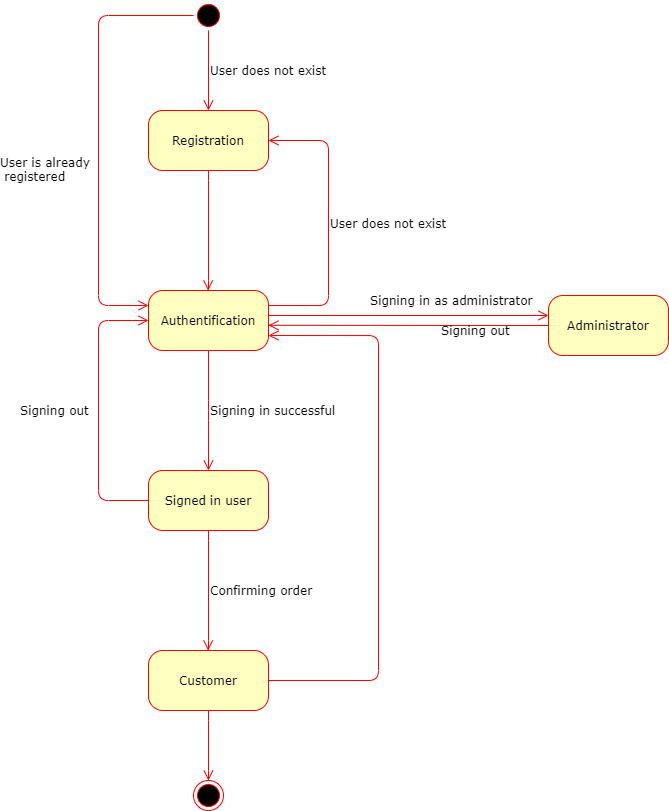

The diagram above was exported from draw.io. Its source (the exported page's mxGraphModel, read from the mxfile embedded in the PNG):
<mxGraphModel dx="1560" dy="948" grid="1" gridSize="10" guides="1" tooltips="1" connect="1" arrows="1" fold="1" page="1" pageScale="1" pageWidth="1100" pageHeight="850" background="#ffffff" math="0" shadow="0">
  <root>
    <mxCell id="0" />
    <mxCell id="1" parent="0" />
    <mxCell id="382b91b5511bd0f7-1" value="" style="ellipse;html=1;shape=startState;fillColor=#000000;strokeColor=#ff0000;rounded=1;shadow=0;comic=0;labelBackgroundColor=none;fontFamily=Verdana;fontSize=12;fontColor=#000000;align=center;direction=south;" parent="1" vertex="1">
      <mxGeometry x="285" y="10" width="30" height="30" as="geometry" />
    </mxCell>
    <mxCell id="382b91b5511bd0f7-5" value="Authentification" style="rounded=1;whiteSpace=wrap;html=1;arcSize=24;fillColor=#ffffc0;strokeColor=#ff0000;shadow=0;comic=0;labelBackgroundColor=none;fontFamily=Verdana;fontSize=12;fontColor=#000000;align=center;" parent="1" vertex="1">
      <mxGeometry x="240" y="300" width="120" height="60" as="geometry" />
    </mxCell>
    <mxCell id="382b91b5511bd0f7-6" value="Registration" style="rounded=1;whiteSpace=wrap;html=1;arcSize=24;fillColor=#ffffc0;strokeColor=#ff0000;shadow=0;comic=0;labelBackgroundColor=none;fontFamily=Verdana;fontSize=12;fontColor=#000000;align=center;" parent="1" vertex="1">
      <mxGeometry x="240" y="120" width="120" height="60" as="geometry" />
    </mxCell>
    <mxCell id="2a3bc250acf0617d-9" value="User does not exist" style="edgeStyle=orthogonalEdgeStyle;html=1;labelBackgroundColor=none;endArrow=open;endSize=8;strokeColor=#ff0000;fontFamily=Verdana;fontSize=12;align=left;" parent="1" source="382b91b5511bd0f7-1" target="382b91b5511bd0f7-6" edge="1">
      <mxGeometry relative="1" as="geometry" />
    </mxCell>
    <mxCell id="2a3bc250acf0617d-15" style="edgeStyle=orthogonalEdgeStyle;html=1;exitX=1;exitY=0.5;entryX=1;entryY=0.75;labelBackgroundColor=none;endArrow=open;endSize=8;strokeColor=#ff0000;fontFamily=Verdana;fontSize=12;align=left;exitDx=0;exitDy=0;entryDx=0;entryDy=0;" parent="1" source="TN2tbbvh30ncD6S_9nVg-9" target="382b91b5511bd0f7-5" edge="1">
      <mxGeometry relative="1" as="geometry">
        <mxPoint x="620" y="355" as="sourcePoint" />
        <Array as="points">
          <mxPoint x="470" y="690" />
          <mxPoint x="470" y="345" />
        </Array>
      </mxGeometry>
    </mxCell>
    <mxCell id="3cde6dad864a17aa-8" value="Signing in successful" style="edgeStyle=elbowEdgeStyle;html=1;labelBackgroundColor=none;endArrow=open;endSize=8;strokeColor=#ff0000;fontFamily=Verdana;fontSize=12;align=left;exitX=0.5;exitY=1;exitDx=0;exitDy=0;entryX=0.5;entryY=0;entryDx=0;entryDy=0;" parent="1" source="382b91b5511bd0f7-5" target="TN2tbbvh30ncD6S_9nVg-6" edge="1">
      <mxGeometry relative="1" as="geometry">
        <mxPoint x="350" y="505" as="sourcePoint" />
        <mxPoint x="270.2413793103449" y="485" as="targetPoint" />
      </mxGeometry>
    </mxCell>
    <mxCell id="TN2tbbvh30ncD6S_9nVg-3" value="User does not exist" style="edgeStyle=orthogonalEdgeStyle;html=1;exitX=1;exitY=0.25;entryX=1;entryY=0.5;labelBackgroundColor=none;endArrow=open;endSize=8;strokeColor=#ff0000;fontFamily=Verdana;fontSize=12;align=left;entryDx=0;entryDy=0;exitDx=0;exitDy=0;" parent="1" source="382b91b5511bd0f7-5" target="382b91b5511bd0f7-6" edge="1">
      <mxGeometry relative="1" as="geometry">
        <mxPoint x="361" y="340" as="sourcePoint" />
        <mxPoint x="491" y="255" as="targetPoint" />
        <Array as="points">
          <mxPoint x="420" y="315" />
          <mxPoint x="420" y="150" />
        </Array>
      </mxGeometry>
    </mxCell>
    <mxCell id="TN2tbbvh30ncD6S_9nVg-6" value="Signed in user" style="rounded=1;whiteSpace=wrap;html=1;arcSize=24;fillColor=#ffffc0;strokeColor=#ff0000;shadow=0;comic=0;labelBackgroundColor=none;fontFamily=Verdana;fontSize=12;fontColor=#000000;align=center;" parent="1" vertex="1">
      <mxGeometry x="240" y="480" width="120" height="60" as="geometry" />
    </mxCell>
    <mxCell id="TN2tbbvh30ncD6S_9nVg-7" value="Signing out" style="edgeStyle=elbowEdgeStyle;html=1;exitX=0;exitY=0.75;entryX=0;entryY=0.5;labelBackgroundColor=none;endArrow=open;endSize=8;strokeColor=#ff0000;fontFamily=Verdana;fontSize=12;align=left;entryDx=0;entryDy=0;" parent="1" target="382b91b5511bd0f7-5" edge="1">
      <mxGeometry y="80" relative="1" as="geometry">
        <mxPoint x="240" y="510" as="sourcePoint" />
        <mxPoint x="70" y="540" as="targetPoint" />
        <Array as="points">
          <mxPoint x="190" y="400" />
          <mxPoint x="180" y="420" />
        </Array>
        <mxPoint as="offset" />
      </mxGeometry>
    </mxCell>
    <mxCell id="TN2tbbvh30ncD6S_9nVg-8" style="edgeStyle=elbowEdgeStyle;html=1;labelBackgroundColor=none;endArrow=open;endSize=8;strokeColor=#ff0000;fontFamily=Verdana;fontSize=12;align=left;exitX=0.5;exitY=1;exitDx=0;exitDy=0;entryX=0.5;entryY=0;entryDx=0;entryDy=0;" parent="1" edge="1">
      <mxGeometry relative="1" as="geometry">
        <mxPoint x="299.6599999999999" y="180" as="sourcePoint" />
        <mxPoint x="299.6599999999999" y="300" as="targetPoint" />
      </mxGeometry>
    </mxCell>
    <mxCell id="TN2tbbvh30ncD6S_9nVg-9" value="Customer" style="rounded=1;whiteSpace=wrap;html=1;arcSize=24;fillColor=#ffffc0;strokeColor=#ff0000;shadow=0;comic=0;labelBackgroundColor=none;fontFamily=Verdana;fontSize=12;fontColor=#000000;align=center;" parent="1" vertex="1">
      <mxGeometry x="240" y="660" width="120" height="60" as="geometry" />
    </mxCell>
    <mxCell id="TN2tbbvh30ncD6S_9nVg-10" value="Confirming order" style="edgeStyle=elbowEdgeStyle;html=1;labelBackgroundColor=none;endArrow=open;endSize=8;strokeColor=#ff0000;fontFamily=Verdana;fontSize=12;align=left;exitX=0.5;exitY=1;exitDx=0;exitDy=0;entryX=0.5;entryY=0;entryDx=0;entryDy=0;" parent="1" edge="1">
      <mxGeometry relative="1" as="geometry">
        <mxPoint x="299.6599999999999" y="540" as="sourcePoint" />
        <mxPoint x="299.6599999999999" y="660" as="targetPoint" />
      </mxGeometry>
    </mxCell>
    <mxCell id="TN2tbbvh30ncD6S_9nVg-11" value="Administrator" style="rounded=1;whiteSpace=wrap;html=1;arcSize=24;fillColor=#ffffc0;strokeColor=#ff0000;shadow=0;comic=0;labelBackgroundColor=none;fontFamily=Verdana;fontSize=12;fontColor=#000000;align=center;" parent="1" vertex="1">
      <mxGeometry x="640" y="305" width="120" height="60" as="geometry" />
    </mxCell>
    <mxCell id="TN2tbbvh30ncD6S_9nVg-13" value="Signing in as administrator" style="edgeStyle=orthogonalEdgeStyle;html=1;labelBackgroundColor=none;endArrow=open;endSize=8;strokeColor=#ff0000;fontFamily=Verdana;fontSize=12;align=left;" parent="1" edge="1">
      <mxGeometry x="-0.2857" y="15" relative="1" as="geometry">
        <mxPoint x="360" y="325" as="sourcePoint" />
        <mxPoint x="640" y="325" as="targetPoint" />
        <Array as="points">
          <mxPoint x="360" y="325" />
          <mxPoint x="630" y="325" />
        </Array>
        <mxPoint as="offset" />
      </mxGeometry>
    </mxCell>
    <mxCell id="TN2tbbvh30ncD6S_9nVg-14" value="Signing out" style="edgeStyle=orthogonalEdgeStyle;html=1;labelBackgroundColor=none;endArrow=open;endSize=8;strokeColor=#ff0000;fontFamily=Verdana;fontSize=12;align=left;exitX=0;exitY=0.5;exitDx=0;exitDy=0;" parent="1" source="TN2tbbvh30ncD6S_9nVg-11" edge="1">
      <mxGeometry x="-0.2144" y="5" relative="1" as="geometry">
        <mxPoint x="630" y="334.83" as="sourcePoint" />
        <mxPoint x="360" y="334.83" as="targetPoint" />
        <Array as="points">
          <mxPoint x="360" y="335" />
        </Array>
        <mxPoint as="offset" />
      </mxGeometry>
    </mxCell>
    <mxCell id="TN2tbbvh30ncD6S_9nVg-15" value="User is already&lt;br&gt;&amp;nbsp;registered" style="edgeStyle=elbowEdgeStyle;html=1;exitX=0.5;exitY=1;labelBackgroundColor=none;endArrow=open;endSize=8;strokeColor=#ff0000;fontFamily=Verdana;fontSize=12;align=left;entryX=0;entryY=0.25;entryDx=0;entryDy=0;exitDx=0;exitDy=0;" parent="1" source="382b91b5511bd0f7-1" target="382b91b5511bd0f7-5" edge="1">
      <mxGeometry x="0.1494" y="-100" relative="1" as="geometry">
        <mxPoint x="240" y="19.999999999999545" as="sourcePoint" />
        <mxPoint x="240" y="190" as="targetPoint" />
        <Array as="points">
          <mxPoint x="190" y="-90" />
          <mxPoint x="180" y="-70" />
        </Array>
        <mxPoint as="offset" />
      </mxGeometry>
    </mxCell>
    <mxCell id="1V8oYarQM1WgPklYZVDc-1" value="" style="ellipse;html=1;shape=endState;fillColor=#000000;strokeColor=#ff0000;rounded=1;shadow=0;comic=0;labelBackgroundColor=none;fontFamily=Verdana;fontSize=12;fontColor=#000000;align=center;" parent="1" vertex="1">
      <mxGeometry x="285" y="790" width="30" height="30" as="geometry" />
    </mxCell>
    <mxCell id="1V8oYarQM1WgPklYZVDc-2" value="" style="edgeStyle=elbowEdgeStyle;html=1;labelBackgroundColor=none;endArrow=open;endSize=8;strokeColor=#ff0000;fontFamily=Verdana;fontSize=12;align=left;exitX=0.5;exitY=1;exitDx=0;exitDy=0;" parent="1" edge="1">
      <mxGeometry relative="1" as="geometry">
        <mxPoint x="299.9499999999999" y="720" as="sourcePoint" />
        <mxPoint x="299.95" y="790" as="targetPoint" />
      </mxGeometry>
    </mxCell>
  </root>
</mxGraphModel>